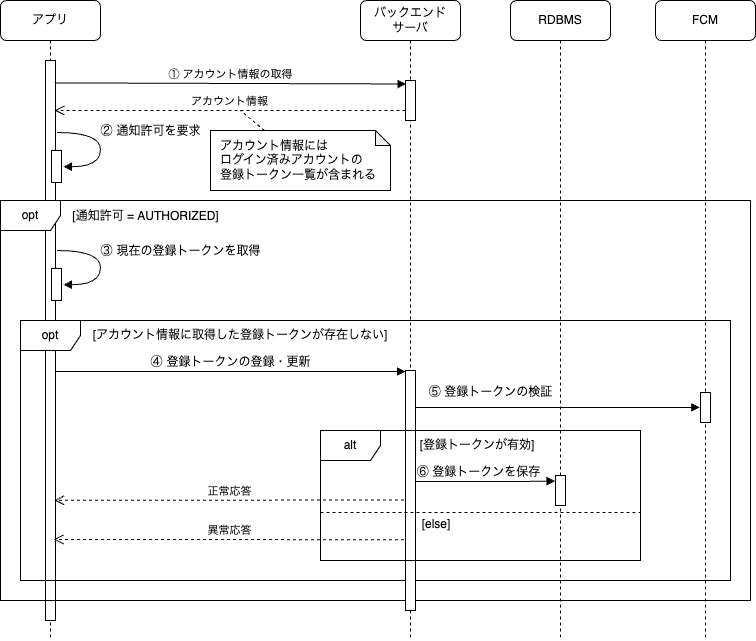

The diagram above was exported from draw.io. Its source (the exported page's mxGraphModel, read from the mxfile embedded in the PNG):
<mxGraphModel dx="2074" dy="1214" grid="1" gridSize="10" guides="1" tooltips="1" connect="1" arrows="1" fold="1" page="1" pageScale="1" pageWidth="1100" pageHeight="850" background="none" math="0" shadow="0">
  <root>
    <mxCell id="0" />
    <mxCell id="1" parent="0" />
    <mxCell id="7baba1c4bc27f4b0-8" value="アプリ" style="shape=umlLifeline;perimeter=lifelinePerimeter;whiteSpace=wrap;html=1;container=1;collapsible=0;recursiveResize=0;outlineConnect=0;rounded=1;shadow=0;comic=0;labelBackgroundColor=none;strokeWidth=1;fontFamily=Verdana;fontSize=12;align=center;" parent="1" vertex="1">
      <mxGeometry x="60" y="50" width="100" height="640" as="geometry" />
    </mxCell>
    <mxCell id="7baba1c4bc27f4b0-9" value="" style="html=1;points=[];perimeter=orthogonalPerimeter;rounded=0;shadow=0;comic=0;labelBackgroundColor=none;strokeWidth=1;fontFamily=Verdana;fontSize=12;align=center;" parent="7baba1c4bc27f4b0-8" vertex="1">
      <mxGeometry x="45" y="60" width="10" height="560" as="geometry" />
    </mxCell>
    <mxCell id="dxDKMW1-3bMW_QZJeYyO-1" value="" style="html=1;points=[];perimeter=orthogonalPerimeter;rounded=0;shadow=0;comic=0;labelBackgroundColor=none;strokeWidth=1;fontFamily=Verdana;fontSize=12;align=center;" parent="7baba1c4bc27f4b0-8" vertex="1">
      <mxGeometry x="51" y="149.9" width="10" height="32.1" as="geometry" />
    </mxCell>
    <mxCell id="dxDKMW1-3bMW_QZJeYyO-2" value="② 通知許可を要求" style="html=1;verticalAlign=bottom;endArrow=block;labelBackgroundColor=none;fontFamily=Verdana;fontSize=12;elbow=vertical;edgeStyle=orthogonalEdgeStyle;curved=1;exitX=1.038;exitY=0.345;exitPerimeter=0;entryX=1.192;entryY=0.509;entryDx=0;entryDy=0;entryPerimeter=0;" parent="7baba1c4bc27f4b0-8" target="dxDKMW1-3bMW_QZJeYyO-1" edge="1">
      <mxGeometry x="-0.1015" y="50" relative="1" as="geometry">
        <mxPoint x="56.38000000000011" y="132.00000000000003" as="sourcePoint" />
        <mxPoint x="130" y="172" as="targetPoint" />
        <Array as="points">
          <mxPoint x="100" y="132" />
          <mxPoint x="100" y="166" />
        </Array>
        <mxPoint as="offset" />
      </mxGeometry>
    </mxCell>
    <mxCell id="pz_4hjeH04sJsELu5sx5-13" value="opt" style="shape=umlFrame;whiteSpace=wrap;html=1;" parent="1" vertex="1">
      <mxGeometry x="80" y="370" width="710" height="260" as="geometry" />
    </mxCell>
    <mxCell id="pz_4hjeH04sJsELu5sx5-1" value="opt" style="shape=umlFrame;whiteSpace=wrap;html=1;" parent="1" vertex="1">
      <mxGeometry x="60" y="250" width="750" height="400" as="geometry" />
    </mxCell>
    <mxCell id="7baba1c4bc27f4b0-2" value="バックエンド&lt;br&gt;サーバ" style="shape=umlLifeline;perimeter=lifelinePerimeter;whiteSpace=wrap;html=1;container=1;collapsible=0;recursiveResize=0;outlineConnect=0;rounded=1;shadow=0;comic=0;labelBackgroundColor=none;strokeWidth=1;fontFamily=Verdana;fontSize=12;align=center;" parent="1" vertex="1">
      <mxGeometry x="420" y="50" width="100" height="640" as="geometry" />
    </mxCell>
    <mxCell id="7baba1c4bc27f4b0-10" value="" style="html=1;points=[];perimeter=orthogonalPerimeter;rounded=0;shadow=0;comic=0;labelBackgroundColor=none;strokeWidth=1;fontFamily=Verdana;fontSize=12;align=center;" parent="7baba1c4bc27f4b0-2" vertex="1">
      <mxGeometry x="45" y="370" width="10" height="240" as="geometry" />
    </mxCell>
    <mxCell id="pz_4hjeH04sJsELu5sx5-4" value="" style="html=1;points=[];perimeter=orthogonalPerimeter;" parent="7baba1c4bc27f4b0-2" vertex="1">
      <mxGeometry x="45" y="80" width="10" height="40" as="geometry" />
    </mxCell>
    <mxCell id="II5hosHXC70VjLKS09gE-7" value="alt" style="shape=umlFrame;whiteSpace=wrap;html=1;" parent="1" vertex="1">
      <mxGeometry x="380" y="480" width="320" height="130" as="geometry" />
    </mxCell>
    <mxCell id="7baba1c4bc27f4b0-11" value="④ 登録トークンの登録・更新" style="html=1;verticalAlign=bottom;endArrow=block;entryX=0;entryY=0;labelBackgroundColor=none;fontFamily=Verdana;fontSize=12;edgeStyle=elbowEdgeStyle;elbow=vertical;" parent="1" edge="1">
      <mxGeometry relative="1" as="geometry">
        <mxPoint x="115" y="421" as="sourcePoint" />
        <mxPoint x="465" y="421.0000000000002" as="targetPoint" />
      </mxGeometry>
    </mxCell>
    <mxCell id="pz_4hjeH04sJsELu5sx5-2" value="[通知許可 = AUTHORIZED]" style="text;html=1;strokeColor=none;fillColor=none;align=center;verticalAlign=middle;whiteSpace=wrap;rounded=0;" parent="1" vertex="1">
      <mxGeometry x="121" y="251" width="169" height="30" as="geometry" />
    </mxCell>
    <mxCell id="pz_4hjeH04sJsELu5sx5-5" value="① アカウント情報の取得" style="html=1;verticalAlign=bottom;endArrow=block;entryX=0.062;entryY=0.087;rounded=0;entryDx=0;entryDy=0;entryPerimeter=0;exitX=0.928;exitY=0.04;exitDx=0;exitDy=0;exitPerimeter=0;" parent="1" source="7baba1c4bc27f4b0-9" target="pz_4hjeH04sJsELu5sx5-4" edge="1">
      <mxGeometry relative="1" as="geometry">
        <mxPoint x="120" y="133" as="sourcePoint" />
        <mxPoint x="464" y="130.00000000000006" as="targetPoint" />
      </mxGeometry>
    </mxCell>
    <mxCell id="pz_4hjeH04sJsELu5sx5-6" value="アカウント情報" style="html=1;verticalAlign=bottom;endArrow=open;dashed=1;endSize=8;exitX=0;exitY=0.95;rounded=0;entryX=0.9;entryY=0.2;entryDx=0;entryDy=0;entryPerimeter=0;" parent="1" edge="1">
      <mxGeometry relative="1" as="geometry">
        <mxPoint x="114.00000000000011" y="160" as="targetPoint" />
        <mxPoint x="465" y="160" as="sourcePoint" />
      </mxGeometry>
    </mxCell>
    <mxCell id="pz_4hjeH04sJsELu5sx5-11" value="" style="html=1;points=[];perimeter=orthogonalPerimeter;rounded=0;shadow=0;comic=0;labelBackgroundColor=none;strokeWidth=1;fontFamily=Verdana;fontSize=12;align=center;" parent="1" vertex="1">
      <mxGeometry x="111" y="317.9" width="10" height="32.1" as="geometry" />
    </mxCell>
    <mxCell id="pz_4hjeH04sJsELu5sx5-12" value="③ 現在の登録トークンを取得" style="html=1;verticalAlign=bottom;endArrow=block;labelBackgroundColor=none;fontFamily=Verdana;fontSize=12;elbow=vertical;edgeStyle=orthogonalEdgeStyle;curved=1;exitX=1.038;exitY=0.345;exitPerimeter=0;entryX=1.192;entryY=0.509;entryDx=0;entryDy=0;entryPerimeter=0;" parent="1" target="pz_4hjeH04sJsELu5sx5-11" edge="1">
      <mxGeometry x="-0.0667" y="80" relative="1" as="geometry">
        <mxPoint x="116.38000000000011" y="300" as="sourcePoint" />
        <mxPoint x="130" y="260" as="targetPoint" />
        <Array as="points">
          <mxPoint x="160" y="300" />
          <mxPoint x="160" y="334" />
        </Array>
        <mxPoint as="offset" />
      </mxGeometry>
    </mxCell>
    <mxCell id="pz_4hjeH04sJsELu5sx5-15" value="[アカウント情報に取得した登録トークンが存在しない]" style="text;html=1;strokeColor=none;fillColor=none;align=center;verticalAlign=middle;whiteSpace=wrap;rounded=0;" parent="1" vertex="1">
      <mxGeometry x="150" y="370" width="300" height="30" as="geometry" />
    </mxCell>
    <mxCell id="D6lD8eqHGrulZdDwVZGw-2" style="rounded=0;orthogonalLoop=1;jettySize=auto;html=1;fontSize=12;dashed=1;endArrow=none;endFill=0;" parent="1" source="D6lD8eqHGrulZdDwVZGw-1" edge="1">
      <mxGeometry relative="1" as="geometry">
        <mxPoint x="300" y="160" as="targetPoint" />
      </mxGeometry>
    </mxCell>
    <mxCell id="D6lD8eqHGrulZdDwVZGw-1" value="アカウント情報には&lt;br style=&quot;font-size: 12px;&quot;&gt;ログイン済みアカウントの&lt;br style=&quot;font-size: 12px;&quot;&gt;登録トークン一覧が含まれる" style="shape=note;whiteSpace=wrap;html=1;backgroundOutline=1;darkOpacity=0.05;fontSize=12;size=15;align=left;spacingTop=0;spacingLeft=8;" parent="1" vertex="1">
      <mxGeometry x="270" y="180" width="180" height="60" as="geometry" />
    </mxCell>
    <mxCell id="II5hosHXC70VjLKS09gE-4" value="⑤ 登録トークンの検証" style="edgeStyle=orthogonalEdgeStyle;rounded=0;orthogonalLoop=1;jettySize=auto;html=1;endArrow=block;endFill=1;fontSize=12;entryX=-0.056;entryY=0.495;entryDx=0;entryDy=0;entryPerimeter=0;" parent="1" target="II5hosHXC70VjLKS09gE-3" edge="1">
      <mxGeometry x="-0.4726" y="15" relative="1" as="geometry">
        <mxPoint x="475" y="456.94117647058806" as="sourcePoint" />
        <mxPoint x="656" y="452" as="targetPoint" />
        <Array as="points">
          <mxPoint x="750" y="457" />
        </Array>
        <mxPoint as="offset" />
      </mxGeometry>
    </mxCell>
    <mxCell id="II5hosHXC70VjLKS09gE-8" value="[登録トークンが有効]" style="text;html=1;strokeColor=none;fillColor=none;align=center;verticalAlign=middle;whiteSpace=wrap;rounded=0;" parent="1" vertex="1">
      <mxGeometry x="472" y="480" width="130" height="30" as="geometry" />
    </mxCell>
    <mxCell id="II5hosHXC70VjLKS09gE-11" value="⑥ 登録トークンを保存" style="edgeStyle=orthogonalEdgeStyle;rounded=0;orthogonalLoop=1;jettySize=auto;html=1;fontSize=12;endArrow=block;endFill=1;entryX=-0.047;entryY=0.184;entryDx=0;entryDy=0;entryPerimeter=0;" parent="1" target="II5hosHXC70VjLKS09gE-6" edge="1">
      <mxGeometry x="-0.071" y="9" relative="1" as="geometry">
        <mxPoint x="475" y="528.0000000000002" as="sourcePoint" />
        <mxPoint x="600" y="517" as="targetPoint" />
        <Array as="points">
          <mxPoint x="475" y="531" />
          <mxPoint x="580" y="531" />
        </Array>
        <mxPoint as="offset" />
      </mxGeometry>
    </mxCell>
    <mxCell id="II5hosHXC70VjLKS09gE-1" value="FCM" style="shape=umlLifeline;perimeter=lifelinePerimeter;whiteSpace=wrap;html=1;container=1;collapsible=0;recursiveResize=0;outlineConnect=0;rounded=1;" parent="1" vertex="1">
      <mxGeometry x="715" y="50" width="100" height="640" as="geometry" />
    </mxCell>
    <mxCell id="II5hosHXC70VjLKS09gE-3" value="" style="html=1;points=[];perimeter=orthogonalPerimeter;rounded=0;" parent="II5hosHXC70VjLKS09gE-1" vertex="1">
      <mxGeometry x="45" y="392" width="10" height="30" as="geometry" />
    </mxCell>
    <mxCell id="II5hosHXC70VjLKS09gE-5" value="RDBMS" style="shape=umlLifeline;perimeter=lifelinePerimeter;whiteSpace=wrap;html=1;container=1;collapsible=0;recursiveResize=0;outlineConnect=0;rounded=1;" parent="1" vertex="1">
      <mxGeometry x="570" y="50" width="100" height="640" as="geometry" />
    </mxCell>
    <mxCell id="II5hosHXC70VjLKS09gE-6" value="" style="html=1;points=[];perimeter=orthogonalPerimeter;rounded=0;" parent="II5hosHXC70VjLKS09gE-5" vertex="1">
      <mxGeometry x="45" y="475" width="10" height="30" as="geometry" />
    </mxCell>
    <mxCell id="5Ge29mmrmOH07wkdmaHg-1" value="" style="line;strokeWidth=1;fillColor=none;align=left;verticalAlign=middle;spacingTop=-1;spacingLeft=3;spacingRight=3;rotatable=0;labelPosition=right;points=[];portConstraint=eastwest;dashed=1;" parent="1" vertex="1">
      <mxGeometry x="380" y="558" width="320" height="8" as="geometry" />
    </mxCell>
    <mxCell id="5Ge29mmrmOH07wkdmaHg-2" value="正常応答" style="html=1;verticalAlign=bottom;endArrow=open;dashed=1;endSize=8;rounded=0;exitX=-0.141;exitY=0.638;exitDx=0;exitDy=0;exitPerimeter=0;entryX=0.873;entryY=0.841;entryDx=0;entryDy=0;entryPerimeter=0;" parent="1" edge="1">
      <mxGeometry relative="1" as="geometry">
        <mxPoint x="113.73000000000002" y="549.8299999999999" as="targetPoint" />
        <mxPoint x="463.5899999999999" y="549.5" as="sourcePoint" />
      </mxGeometry>
    </mxCell>
    <mxCell id="5Ge29mmrmOH07wkdmaHg-3" value="異常応答" style="html=1;verticalAlign=bottom;endArrow=open;dashed=1;endSize=8;exitX=-0.141;exitY=0.797;rounded=0;exitDx=0;exitDy=0;exitPerimeter=0;entryX=0.82;entryY=0.903;entryDx=0;entryDy=0;entryPerimeter=0;" parent="1" edge="1">
      <mxGeometry relative="1" as="geometry">
        <mxPoint x="113.20000000000005" y="588.8899999999999" as="targetPoint" />
        <mxPoint x="463.5899999999999" y="589.25" as="sourcePoint" />
      </mxGeometry>
    </mxCell>
    <mxCell id="5Ge29mmrmOH07wkdmaHg-4" value="[else]" style="text;html=1;strokeColor=none;fillColor=none;align=center;verticalAlign=middle;whiteSpace=wrap;rounded=0;" parent="1" vertex="1">
      <mxGeometry x="472" y="559" width="48" height="30" as="geometry" />
    </mxCell>
  </root>
</mxGraphModel>